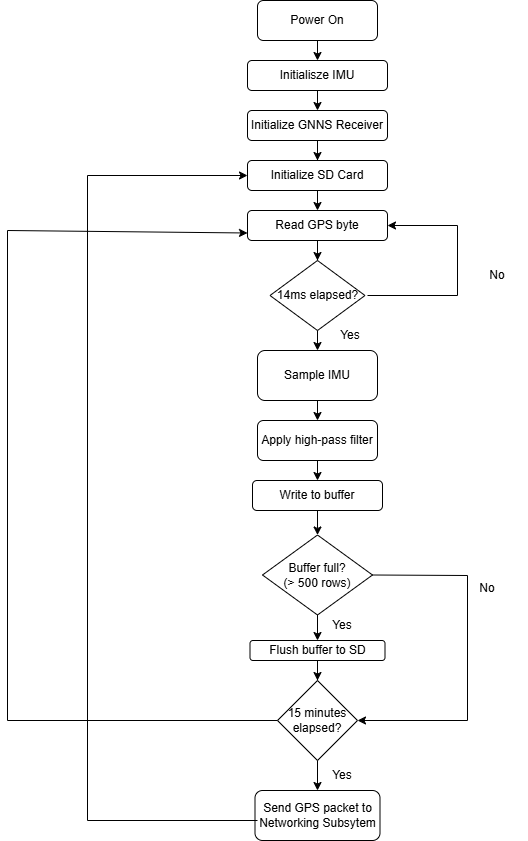

The diagram above was exported from draw.io. Its source (the exported page's mxGraphModel, read from the mxfile embedded in the PNG):
<mxGraphModel dx="1717" dy="878" grid="1" gridSize="10" guides="1" tooltips="1" connect="1" arrows="1" fold="1" page="1" pageScale="1" pageWidth="827" pageHeight="1169" math="0" shadow="0">
  <root>
    <mxCell id="WIyWlLk6GJQsqaUBKTNV-0" />
    <mxCell id="WIyWlLk6GJQsqaUBKTNV-1" parent="WIyWlLk6GJQsqaUBKTNV-0" />
    <mxCell id="WIyWlLk6GJQsqaUBKTNV-3" parent="WIyWlLk6GJQsqaUBKTNV-1" style="rounded=1;whiteSpace=wrap;html=1;fontSize=12;glass=0;strokeWidth=1;shadow=0;" value="Power On" vertex="1">
      <mxGeometry height="40" width="120" x="390" y="60" as="geometry" />
    </mxCell>
    <mxCell id="FccZ9wM_AevahruaWuaJ-0" parent="WIyWlLk6GJQsqaUBKTNV-1" style="rounded=1;whiteSpace=wrap;html=1;" value="Initialisze IMU" vertex="1">
      <mxGeometry height="30" width="140" x="380" y="120" as="geometry" />
    </mxCell>
    <mxCell id="FccZ9wM_AevahruaWuaJ-5" edge="1" parent="WIyWlLk6GJQsqaUBKTNV-1" source="FccZ9wM_AevahruaWuaJ-2" style="edgeStyle=orthogonalEdgeStyle;rounded=0;orthogonalLoop=1;jettySize=auto;html=1;" target="FccZ9wM_AevahruaWuaJ-3" value="">
      <mxGeometry relative="1" as="geometry" />
    </mxCell>
    <mxCell id="FccZ9wM_AevahruaWuaJ-2" parent="WIyWlLk6GJQsqaUBKTNV-1" style="rounded=1;whiteSpace=wrap;html=1;" value="Initialize GNNS Receiver" vertex="1">
      <mxGeometry height="30" width="140" x="380" y="170" as="geometry" />
    </mxCell>
    <mxCell id="FccZ9wM_AevahruaWuaJ-3" parent="WIyWlLk6GJQsqaUBKTNV-1" style="rounded=1;whiteSpace=wrap;html=1;" value="Initialize SD Card" vertex="1">
      <mxGeometry height="30" width="140" x="380" y="220" as="geometry" />
    </mxCell>
    <mxCell id="FccZ9wM_AevahruaWuaJ-6" edge="1" parent="WIyWlLk6GJQsqaUBKTNV-1" style="endArrow=classic;html=1;rounded=0;entryX=0.5;entryY=0;entryDx=0;entryDy=0;" target="FccZ9wM_AevahruaWuaJ-2" value="">
      <mxGeometry height="50" relative="1" width="50" as="geometry">
        <mxPoint x="450" y="150" as="sourcePoint" />
        <mxPoint x="500" y="100" as="targetPoint" />
      </mxGeometry>
    </mxCell>
    <mxCell id="FccZ9wM_AevahruaWuaJ-9" edge="1" parent="WIyWlLk6GJQsqaUBKTNV-1" style="endArrow=classic;html=1;rounded=0;entryX=0.5;entryY=0;entryDx=0;entryDy=0;" target="FccZ9wM_AevahruaWuaJ-0" value="">
      <mxGeometry height="50" relative="1" width="50" as="geometry">
        <mxPoint x="450" y="100" as="sourcePoint" />
        <mxPoint x="500" y="50" as="targetPoint" />
      </mxGeometry>
    </mxCell>
    <mxCell id="FccZ9wM_AevahruaWuaJ-13" edge="1" parent="WIyWlLk6GJQsqaUBKTNV-1" source="FccZ9wM_AevahruaWuaJ-10" style="edgeStyle=orthogonalEdgeStyle;rounded=0;orthogonalLoop=1;jettySize=auto;html=1;" target="FccZ9wM_AevahruaWuaJ-12" value="">
      <mxGeometry relative="1" as="geometry" />
    </mxCell>
    <mxCell id="FccZ9wM_AevahruaWuaJ-10" parent="WIyWlLk6GJQsqaUBKTNV-1" style="rounded=1;whiteSpace=wrap;html=1;" value="Read GPS byte" vertex="1">
      <mxGeometry height="30" width="140" x="380" y="270" as="geometry" />
    </mxCell>
    <mxCell id="FccZ9wM_AevahruaWuaJ-12" parent="WIyWlLk6GJQsqaUBKTNV-1" style="rhombus;whiteSpace=wrap;html=1;" value="14ms elapsed?" vertex="1">
      <mxGeometry height="70" width="95" x="402.5" y="320" as="geometry" />
    </mxCell>
    <mxCell id="FccZ9wM_AevahruaWuaJ-14" parent="WIyWlLk6GJQsqaUBKTNV-1" style="rounded=1;whiteSpace=wrap;html=1;" value="Sample IMU" vertex="1">
      <mxGeometry height="50" width="120" x="390" y="410" as="geometry" />
    </mxCell>
    <mxCell id="FccZ9wM_AevahruaWuaJ-15" parent="WIyWlLk6GJQsqaUBKTNV-1" style="rounded=1;whiteSpace=wrap;html=1;" value="Apply high-pass filter" vertex="1">
      <mxGeometry height="40" width="120" x="390" y="480" as="geometry" />
    </mxCell>
    <mxCell id="FccZ9wM_AevahruaWuaJ-16" parent="WIyWlLk6GJQsqaUBKTNV-1" style="rounded=1;whiteSpace=wrap;html=1;" value="Write to buffer" vertex="1">
      <mxGeometry height="30" width="130" x="385" y="540" as="geometry" />
    </mxCell>
    <mxCell id="FccZ9wM_AevahruaWuaJ-17" parent="WIyWlLk6GJQsqaUBKTNV-1" style="rhombus;whiteSpace=wrap;html=1;" value="Buffer full?&lt;div&gt;(&amp;gt; 500 rows)&lt;/div&gt;" vertex="1">
      <mxGeometry height="80" width="110" x="395" y="594.5" as="geometry" />
    </mxCell>
    <mxCell id="FccZ9wM_AevahruaWuaJ-20" edge="1" parent="WIyWlLk6GJQsqaUBKTNV-1" style="endArrow=classic;html=1;rounded=0;entryX=0.5;entryY=0;entryDx=0;entryDy=0;" target="FccZ9wM_AevahruaWuaJ-14" value="">
      <mxGeometry height="50" relative="1" width="50" as="geometry">
        <mxPoint x="450" y="390" as="sourcePoint" />
        <mxPoint x="500" y="340" as="targetPoint" />
      </mxGeometry>
    </mxCell>
    <mxCell id="FccZ9wM_AevahruaWuaJ-21" edge="1" parent="WIyWlLk6GJQsqaUBKTNV-1" style="endArrow=classic;html=1;rounded=0;entryX=0.5;entryY=0;entryDx=0;entryDy=0;" target="FccZ9wM_AevahruaWuaJ-15" value="">
      <mxGeometry height="50" relative="1" width="50" as="geometry">
        <mxPoint x="450" y="460" as="sourcePoint" />
        <mxPoint x="500" y="410" as="targetPoint" />
      </mxGeometry>
    </mxCell>
    <mxCell id="FccZ9wM_AevahruaWuaJ-22" edge="1" parent="WIyWlLk6GJQsqaUBKTNV-1" style="endArrow=classic;html=1;rounded=0;entryX=0.5;entryY=0;entryDx=0;entryDy=0;" target="FccZ9wM_AevahruaWuaJ-16" value="">
      <mxGeometry height="50" relative="1" width="50" as="geometry">
        <mxPoint x="450" y="520" as="sourcePoint" />
        <mxPoint x="500" y="470" as="targetPoint" />
      </mxGeometry>
    </mxCell>
    <mxCell id="FccZ9wM_AevahruaWuaJ-24" edge="1" parent="WIyWlLk6GJQsqaUBKTNV-1" style="endArrow=classic;html=1;rounded=0;entryX=0.5;entryY=0;entryDx=0;entryDy=0;" target="FccZ9wM_AevahruaWuaJ-17" value="">
      <mxGeometry height="50" relative="1" width="50" as="geometry">
        <mxPoint x="450" y="570" as="sourcePoint" />
        <mxPoint x="500" y="520" as="targetPoint" />
      </mxGeometry>
    </mxCell>
    <mxCell id="FccZ9wM_AevahruaWuaJ-30" edge="1" parent="WIyWlLk6GJQsqaUBKTNV-1" source="FccZ9wM_AevahruaWuaJ-25" style="edgeStyle=orthogonalEdgeStyle;rounded=0;orthogonalLoop=1;jettySize=auto;html=1;" target="FccZ9wM_AevahruaWuaJ-29" value="">
      <mxGeometry relative="1" as="geometry" />
    </mxCell>
    <mxCell id="FccZ9wM_AevahruaWuaJ-25" parent="WIyWlLk6GJQsqaUBKTNV-1" style="rounded=1;whiteSpace=wrap;html=1;" value="Flush buffer to SD" vertex="1">
      <mxGeometry height="20" width="135" x="382.5" y="700" as="geometry" />
    </mxCell>
    <mxCell id="FccZ9wM_AevahruaWuaJ-26" edge="1" parent="WIyWlLk6GJQsqaUBKTNV-1" source="FccZ9wM_AevahruaWuaJ-17" style="endArrow=classic;html=1;rounded=0;entryX=0.5;entryY=0;entryDx=0;entryDy=0;exitX=0.5;exitY=1;exitDx=0;exitDy=0;" target="FccZ9wM_AevahruaWuaJ-25" value="">
      <mxGeometry height="50" relative="1" width="50" as="geometry">
        <mxPoint x="450" y="680" as="sourcePoint" />
        <mxPoint x="500" y="630" as="targetPoint" />
      </mxGeometry>
    </mxCell>
    <mxCell id="FccZ9wM_AevahruaWuaJ-27" parent="WIyWlLk6GJQsqaUBKTNV-1" style="text;html=1;whiteSpace=wrap;strokeColor=none;fillColor=none;align=center;verticalAlign=middle;rounded=0;" value="Yes" vertex="1">
      <mxGeometry height="30" width="60" x="445" y="670" as="geometry" />
    </mxCell>
    <mxCell id="FccZ9wM_AevahruaWuaJ-29" parent="WIyWlLk6GJQsqaUBKTNV-1" style="rhombus;whiteSpace=wrap;html=1;" value="15 minutes elapsed?" vertex="1">
      <mxGeometry height="80" width="80" x="410" y="740" as="geometry" />
    </mxCell>
    <mxCell id="FccZ9wM_AevahruaWuaJ-31" parent="WIyWlLk6GJQsqaUBKTNV-1" style="rounded=1;whiteSpace=wrap;html=1;" value="Send GPS packet to Networking Subsytem" vertex="1">
      <mxGeometry height="50" width="125" x="387.5" y="850" as="geometry" />
    </mxCell>
    <mxCell id="FccZ9wM_AevahruaWuaJ-32" edge="1" parent="WIyWlLk6GJQsqaUBKTNV-1" style="endArrow=classic;html=1;rounded=0;entryX=0.5;entryY=0;entryDx=0;entryDy=0;" target="FccZ9wM_AevahruaWuaJ-31" value="">
      <mxGeometry height="50" relative="1" width="50" as="geometry">
        <mxPoint x="450" y="820" as="sourcePoint" />
        <mxPoint x="500" y="770" as="targetPoint" />
      </mxGeometry>
    </mxCell>
    <mxCell id="FccZ9wM_AevahruaWuaJ-33" parent="WIyWlLk6GJQsqaUBKTNV-1" style="text;html=1;whiteSpace=wrap;strokeColor=none;fillColor=none;align=center;verticalAlign=middle;rounded=0;" value="Yes" vertex="1">
      <mxGeometry height="30" width="60" x="445" y="820" as="geometry" />
    </mxCell>
    <mxCell id="FccZ9wM_AevahruaWuaJ-34" edge="1" parent="WIyWlLk6GJQsqaUBKTNV-1" source="FccZ9wM_AevahruaWuaJ-3" style="endArrow=classic;html=1;rounded=0;exitX=0.5;exitY=1;exitDx=0;exitDy=0;entryX=0.5;entryY=0;entryDx=0;entryDy=0;" target="FccZ9wM_AevahruaWuaJ-10" value="">
      <mxGeometry height="50" relative="1" width="50" as="geometry">
        <mxPoint x="450" y="270" as="sourcePoint" />
        <mxPoint x="500" y="220" as="targetPoint" />
      </mxGeometry>
    </mxCell>
    <mxCell id="FccZ9wM_AevahruaWuaJ-35" edge="1" parent="WIyWlLk6GJQsqaUBKTNV-1" style="endArrow=classic;html=1;rounded=0;entryX=0;entryY=0.5;entryDx=0;entryDy=0;" target="FccZ9wM_AevahruaWuaJ-3" value="">
      <mxGeometry height="50" relative="1" width="50" as="geometry">
        <Array as="points">
          <mxPoint x="220" y="880" />
          <mxPoint x="220" y="235" />
        </Array>
        <mxPoint x="390" y="880" as="sourcePoint" />
        <mxPoint x="360" y="250" as="targetPoint" />
      </mxGeometry>
    </mxCell>
    <mxCell id="FccZ9wM_AevahruaWuaJ-36" parent="WIyWlLk6GJQsqaUBKTNV-1" style="text;html=1;whiteSpace=wrap;strokeColor=none;fillColor=none;align=center;verticalAlign=middle;rounded=0;" value="Yes" vertex="1">
      <mxGeometry height="30" width="60" x="452.5" y="380" as="geometry" />
    </mxCell>
    <mxCell id="FccZ9wM_AevahruaWuaJ-37" edge="1" parent="WIyWlLk6GJQsqaUBKTNV-1" style="endArrow=classic;html=1;rounded=0;entryX=1;entryY=0.5;entryDx=0;entryDy=0;" target="FccZ9wM_AevahruaWuaJ-10" value="">
      <mxGeometry height="50" relative="1" width="50" as="geometry">
        <Array as="points">
          <mxPoint x="590" y="355" />
          <mxPoint x="590" y="285" />
        </Array>
        <mxPoint x="500" y="355" as="sourcePoint" />
        <mxPoint x="580" y="240" as="targetPoint" />
      </mxGeometry>
    </mxCell>
    <mxCell id="FccZ9wM_AevahruaWuaJ-38" parent="WIyWlLk6GJQsqaUBKTNV-1" style="text;html=1;whiteSpace=wrap;strokeColor=none;fillColor=none;align=center;verticalAlign=middle;rounded=0;" value="No" vertex="1">
      <mxGeometry height="30" width="60" x="600" y="320" as="geometry" />
    </mxCell>
    <mxCell id="FccZ9wM_AevahruaWuaJ-39" edge="1" parent="WIyWlLk6GJQsqaUBKTNV-1" source="FccZ9wM_AevahruaWuaJ-17" style="endArrow=classic;html=1;rounded=0;entryX=1;entryY=0.5;entryDx=0;entryDy=0;exitX=1;exitY=0.5;exitDx=0;exitDy=0;" target="FccZ9wM_AevahruaWuaJ-29" value="">
      <mxGeometry height="50" relative="1" width="50" as="geometry">
        <Array as="points">
          <mxPoint x="600" y="635" />
          <mxPoint x="600" y="780" />
        </Array>
        <mxPoint x="510" y="640" as="sourcePoint" />
        <mxPoint x="600" y="830" as="targetPoint" />
      </mxGeometry>
    </mxCell>
    <mxCell id="FccZ9wM_AevahruaWuaJ-40" parent="WIyWlLk6GJQsqaUBKTNV-1" style="text;html=1;whiteSpace=wrap;strokeColor=none;fillColor=none;align=center;verticalAlign=middle;rounded=0;" value="No&lt;div&gt;&lt;br&gt;&lt;/div&gt;" vertex="1">
      <mxGeometry height="30" width="60" x="590" y="640" as="geometry" />
    </mxCell>
    <mxCell id="FccZ9wM_AevahruaWuaJ-41" edge="1" parent="WIyWlLk6GJQsqaUBKTNV-1" source="FccZ9wM_AevahruaWuaJ-29" style="endArrow=classic;html=1;rounded=0;exitX=0;exitY=0.5;exitDx=0;exitDy=0;entryX=0;entryY=0.75;entryDx=0;entryDy=0;" target="FccZ9wM_AevahruaWuaJ-10" value="">
      <mxGeometry height="50" relative="1" width="50" as="geometry">
        <Array as="points">
          <mxPoint x="140" y="780" />
          <mxPoint x="140" y="290" />
        </Array>
        <mxPoint x="400" y="780" as="sourcePoint" />
        <mxPoint x="360" y="300" as="targetPoint" />
      </mxGeometry>
    </mxCell>
  </root>
</mxGraphModel>